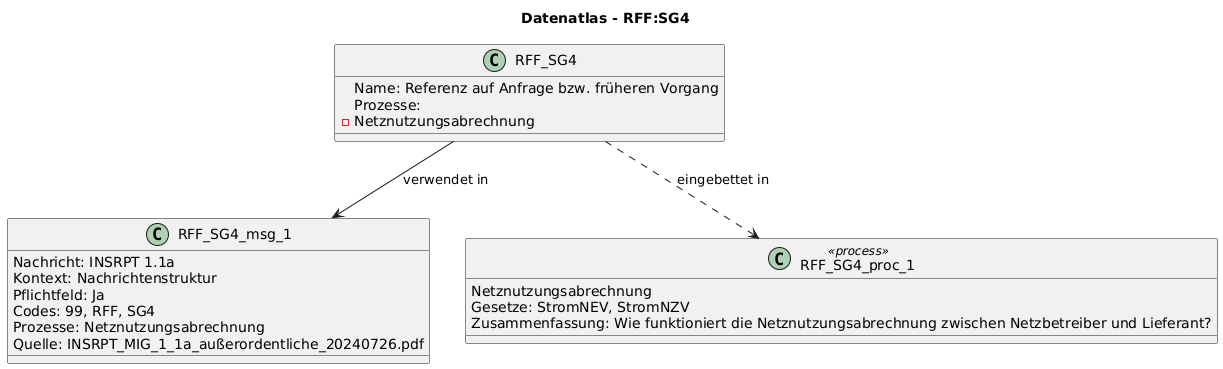

The diagram above was rendered by PlantUML. Its source (embedded in the PNG):
@startuml
title Datenatlas - RFF:SG4
class RFF_SG4 {
  Name: Referenz auf Anfrage bzw. früheren Vorgang
  Prozesse:
    - Netznutzungsabrechnung
}
class RFF_SG4_msg_1 {
  Nachricht: INSRPT 1.1a
  Kontext: Nachrichtenstruktur
  Pflichtfeld: Ja
  Codes: 99, RFF, SG4
  Prozesse: Netznutzungsabrechnung
  Quelle: INSRPT_MIG_1_1a_außerordentliche_20240726.pdf
}
RFF_SG4 --> RFF_SG4_msg_1 : verwendet in
class RFF_SG4_proc_1 <<process>> {
  Netznutzungsabrechnung
  Gesetze: StromNEV, StromNZV
  Zusammenfassung: Wie funktioniert die Netznutzungsabrechnung zwischen Netzbetreiber und Lieferant?
}
RFF_SG4 ..> RFF_SG4_proc_1 : eingebettet in
@enduml